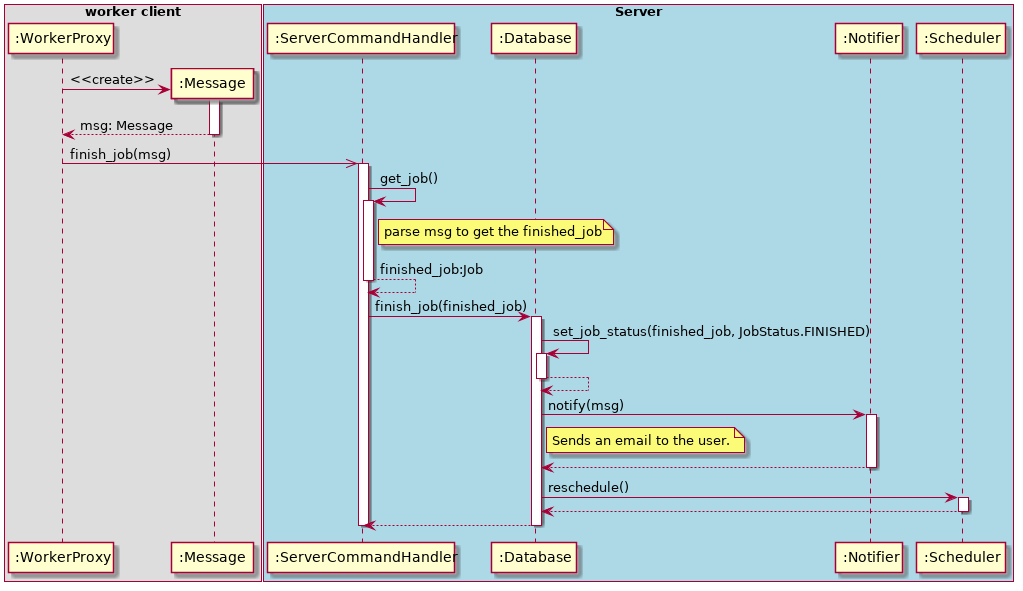

The diagram above was rendered by PlantUML. Its source (embedded in the PNG):
@startuml

box "worker client"
    participant ":WorkerProxy" as wc
    participant ":Message" as m
end box

box "Server" #LightBlue
    participant ":ServerCommandHandler" as sch
    participant ":Database" as db
    participant ":Notifier" as n
    participant ":Scheduler" as s
end box

create m 
wc -> m ++: <<create>>
m --> wc --: msg: Message

wc ->> sch ++ : finish_job(msg)
sch -> sch ++: get_job()
note right of sch
    parse msg to get the finished_job
end note
sch --> sch --: finished_job:Job

sch -> db ++ : finish_job(finished_job)
db -> db ++: set_job_status(finished_job, JobStatus.FINISHED)
db-->db --



db -> n ++: notify(msg)
note right of db 
    Sends an email to the user.
end note
n --> db --:


db -> s ++: reschedule()
s --> db --
db--> sch --
sch--

@enduml